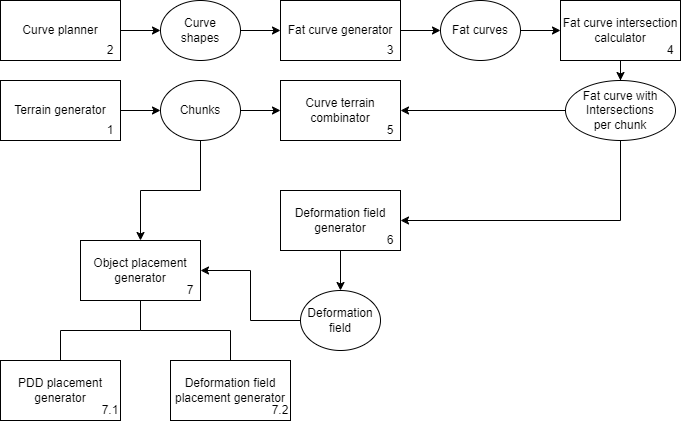

The diagram above was exported from draw.io. Its source (the exported page's mxGraphModel, read from the mxfile embedded in the PNG):
<mxGraphModel dx="1674" dy="738" grid="1" gridSize="10" guides="1" tooltips="1" connect="1" arrows="1" fold="1" page="1" pageScale="1" pageWidth="827" pageHeight="1169" math="0" shadow="0">
  <root>
    <mxCell id="0" />
    <mxCell id="1" parent="0" />
    <mxCell id="pewLKGJB8y08FkIHQ73r-23" style="edgeStyle=orthogonalEdgeStyle;rounded=0;orthogonalLoop=1;jettySize=auto;html=1;" parent="1" source="pewLKGJB8y08FkIHQ73r-1" target="pewLKGJB8y08FkIHQ73r-21" edge="1">
      <mxGeometry relative="1" as="geometry" />
    </mxCell>
    <mxCell id="pewLKGJB8y08FkIHQ73r-1" value="Terrain generator" style="rounded=0;whiteSpace=wrap;html=1;" parent="1" vertex="1">
      <mxGeometry x="40" y="120" width="120" height="60" as="geometry" />
    </mxCell>
    <mxCell id="pewLKGJB8y08FkIHQ73r-25" style="edgeStyle=orthogonalEdgeStyle;rounded=0;orthogonalLoop=1;jettySize=auto;html=1;" parent="1" source="pewLKGJB8y08FkIHQ73r-2" target="pewLKGJB8y08FkIHQ73r-18" edge="1">
      <mxGeometry relative="1" as="geometry" />
    </mxCell>
    <mxCell id="pewLKGJB8y08FkIHQ73r-2" value="Curve planner" style="rounded=0;whiteSpace=wrap;html=1;" parent="1" vertex="1">
      <mxGeometry x="40" y="40" width="120" height="60" as="geometry" />
    </mxCell>
    <mxCell id="pewLKGJB8y08FkIHQ73r-3" value="PDD placement&lt;div&gt;generator&lt;/div&gt;" style="rounded=0;whiteSpace=wrap;html=1;" parent="1" vertex="1">
      <mxGeometry x="40" y="400" width="120" height="60" as="geometry" />
    </mxCell>
    <mxCell id="pewLKGJB8y08FkIHQ73r-40" style="edgeStyle=orthogonalEdgeStyle;rounded=0;orthogonalLoop=1;jettySize=auto;html=1;" parent="1" source="pewLKGJB8y08FkIHQ73r-4" target="pewLKGJB8y08FkIHQ73r-22" edge="1">
      <mxGeometry relative="1" as="geometry" />
    </mxCell>
    <mxCell id="pewLKGJB8y08FkIHQ73r-4" value="Deformation field&lt;div&gt;generator&lt;/div&gt;" style="rounded=0;whiteSpace=wrap;html=1;" parent="1" vertex="1">
      <mxGeometry x="320" y="230" width="120" height="60" as="geometry" />
    </mxCell>
    <mxCell id="pewLKGJB8y08FkIHQ73r-35" style="edgeStyle=orthogonalEdgeStyle;rounded=0;orthogonalLoop=1;jettySize=auto;html=1;" parent="1" source="pewLKGJB8y08FkIHQ73r-5" target="pewLKGJB8y08FkIHQ73r-26" edge="1">
      <mxGeometry relative="1" as="geometry" />
    </mxCell>
    <mxCell id="pewLKGJB8y08FkIHQ73r-5" value="Fat curve&amp;nbsp;&lt;span style=&quot;background-color: initial;&quot;&gt;intersection calculator&lt;/span&gt;" style="rounded=0;whiteSpace=wrap;html=1;" parent="1" vertex="1">
      <mxGeometry x="600" y="40" width="120" height="60" as="geometry" />
    </mxCell>
    <mxCell id="pewLKGJB8y08FkIHQ73r-6" value="Curve terrain combinator" style="rounded=0;whiteSpace=wrap;html=1;" parent="1" vertex="1">
      <mxGeometry x="320" y="120" width="120" height="60" as="geometry" />
    </mxCell>
    <mxCell id="pewLKGJB8y08FkIHQ73r-33" style="edgeStyle=orthogonalEdgeStyle;rounded=0;orthogonalLoop=1;jettySize=auto;html=1;" parent="1" source="pewLKGJB8y08FkIHQ73r-7" target="pewLKGJB8y08FkIHQ73r-32" edge="1">
      <mxGeometry relative="1" as="geometry" />
    </mxCell>
    <mxCell id="pewLKGJB8y08FkIHQ73r-7" value="Fat curve generator" style="rounded=0;whiteSpace=wrap;html=1;" parent="1" vertex="1">
      <mxGeometry x="320" y="40" width="120" height="60" as="geometry" />
    </mxCell>
    <mxCell id="pewLKGJB8y08FkIHQ73r-8" value="Deformation field&lt;div&gt;placement generator&lt;/div&gt;" style="rounded=0;whiteSpace=wrap;html=1;" parent="1" vertex="1">
      <mxGeometry x="210" y="400" width="120" height="60" as="geometry" />
    </mxCell>
    <mxCell id="pewLKGJB8y08FkIHQ73r-43" style="edgeStyle=orthogonalEdgeStyle;rounded=0;orthogonalLoop=1;jettySize=auto;html=1;endArrow=none;endFill=0;" parent="1" source="pewLKGJB8y08FkIHQ73r-9" target="pewLKGJB8y08FkIHQ73r-3" edge="1">
      <mxGeometry relative="1" as="geometry" />
    </mxCell>
    <mxCell id="pewLKGJB8y08FkIHQ73r-44" style="edgeStyle=orthogonalEdgeStyle;rounded=0;orthogonalLoop=1;jettySize=auto;html=1;endArrow=none;endFill=0;" parent="1" source="pewLKGJB8y08FkIHQ73r-9" target="pewLKGJB8y08FkIHQ73r-8" edge="1">
      <mxGeometry relative="1" as="geometry" />
    </mxCell>
    <mxCell id="pewLKGJB8y08FkIHQ73r-9" value="Object placement&lt;div&gt;generator&lt;/div&gt;" style="rounded=0;whiteSpace=wrap;html=1;" parent="1" vertex="1">
      <mxGeometry x="120" y="280" width="120" height="60" as="geometry" />
    </mxCell>
    <mxCell id="pewLKGJB8y08FkIHQ73r-27" style="edgeStyle=orthogonalEdgeStyle;rounded=0;orthogonalLoop=1;jettySize=auto;html=1;" parent="1" source="pewLKGJB8y08FkIHQ73r-18" target="pewLKGJB8y08FkIHQ73r-7" edge="1">
      <mxGeometry relative="1" as="geometry" />
    </mxCell>
    <mxCell id="pewLKGJB8y08FkIHQ73r-18" value="Curve&lt;div&gt;shapes&lt;/div&gt;" style="ellipse;whiteSpace=wrap;html=1;" parent="1" vertex="1">
      <mxGeometry x="200" y="40" width="80" height="60" as="geometry" />
    </mxCell>
    <mxCell id="pewLKGJB8y08FkIHQ73r-24" style="edgeStyle=orthogonalEdgeStyle;rounded=0;orthogonalLoop=1;jettySize=auto;html=1;" parent="1" source="pewLKGJB8y08FkIHQ73r-21" target="pewLKGJB8y08FkIHQ73r-6" edge="1">
      <mxGeometry relative="1" as="geometry" />
    </mxCell>
    <mxCell id="pewLKGJB8y08FkIHQ73r-41" style="edgeStyle=orthogonalEdgeStyle;rounded=0;orthogonalLoop=1;jettySize=auto;html=1;" parent="1" source="pewLKGJB8y08FkIHQ73r-21" target="pewLKGJB8y08FkIHQ73r-9" edge="1">
      <mxGeometry relative="1" as="geometry" />
    </mxCell>
    <mxCell id="pewLKGJB8y08FkIHQ73r-21" value="Chunks" style="ellipse;whiteSpace=wrap;html=1;" parent="1" vertex="1">
      <mxGeometry x="200" y="120" width="80" height="60" as="geometry" />
    </mxCell>
    <mxCell id="pewLKGJB8y08FkIHQ73r-42" style="edgeStyle=orthogonalEdgeStyle;rounded=0;orthogonalLoop=1;jettySize=auto;html=1;" parent="1" source="pewLKGJB8y08FkIHQ73r-22" target="pewLKGJB8y08FkIHQ73r-9" edge="1">
      <mxGeometry relative="1" as="geometry" />
    </mxCell>
    <mxCell id="pewLKGJB8y08FkIHQ73r-22" value="Deformation&lt;div&gt;field&lt;/div&gt;" style="ellipse;whiteSpace=wrap;html=1;" parent="1" vertex="1">
      <mxGeometry x="340" y="330" width="80" height="60" as="geometry" />
    </mxCell>
    <mxCell id="pewLKGJB8y08FkIHQ73r-36" style="edgeStyle=orthogonalEdgeStyle;rounded=0;orthogonalLoop=1;jettySize=auto;html=1;" parent="1" source="pewLKGJB8y08FkIHQ73r-26" target="pewLKGJB8y08FkIHQ73r-6" edge="1">
      <mxGeometry relative="1" as="geometry" />
    </mxCell>
    <mxCell id="pewLKGJB8y08FkIHQ73r-38" style="edgeStyle=orthogonalEdgeStyle;rounded=0;orthogonalLoop=1;jettySize=auto;html=1;" parent="1" source="pewLKGJB8y08FkIHQ73r-26" target="pewLKGJB8y08FkIHQ73r-4" edge="1">
      <mxGeometry relative="1" as="geometry">
        <Array as="points">
          <mxPoint x="660" y="260" />
        </Array>
      </mxGeometry>
    </mxCell>
    <mxCell id="pewLKGJB8y08FkIHQ73r-26" value="&lt;div&gt;Fat curve&amp;nbsp;&lt;span style=&quot;background-color: initial;&quot;&gt;with&lt;/span&gt;&lt;/div&gt;Intersections&lt;div&gt;per chunk&lt;/div&gt;" style="ellipse;whiteSpace=wrap;html=1;" parent="1" vertex="1">
      <mxGeometry x="605" y="120" width="110" height="60" as="geometry" />
    </mxCell>
    <mxCell id="pewLKGJB8y08FkIHQ73r-34" style="edgeStyle=orthogonalEdgeStyle;rounded=0;orthogonalLoop=1;jettySize=auto;html=1;" parent="1" source="pewLKGJB8y08FkIHQ73r-32" target="pewLKGJB8y08FkIHQ73r-5" edge="1">
      <mxGeometry relative="1" as="geometry" />
    </mxCell>
    <mxCell id="pewLKGJB8y08FkIHQ73r-32" value="Fat curves" style="ellipse;whiteSpace=wrap;html=1;" parent="1" vertex="1">
      <mxGeometry x="480" y="40" width="80" height="60" as="geometry" />
    </mxCell>
    <mxCell id="1paZTPI60B_eahEaggcc-1" value="1" style="text;html=1;align=center;verticalAlign=middle;whiteSpace=wrap;rounded=0;" parent="1" vertex="1">
      <mxGeometry x="140" y="160" width="20" height="20" as="geometry" />
    </mxCell>
    <mxCell id="1paZTPI60B_eahEaggcc-2" value="2&lt;span style=&quot;color: rgba(0, 0, 0, 0); font-family: monospace; font-size: 0px; text-align: start; text-wrap: nowrap;&quot;&gt;%3CmxGraphModel%3E%3Croot%3E%3CmxCell%20id%3D%220%22%2F%3E%3CmxCell%20id%3D%221%22%20parent%3D%220%22%2F%3E%3CmxCell%20id%3D%222%22%20value%3D%221%22%20style%3D%22text%3Bhtml%3D1%3Balign%3Dcenter%3BverticalAlign%3Dmiddle%3BwhiteSpace%3Dwrap%3Brounded%3D0%3B%22%20vertex%3D%221%22%20parent%3D%221%22%3E%3CmxGeometry%20x%3D%22140%22%20y%3D%22160%22%20width%3D%2220%22%20height%3D%2220%22%20as%3D%22geometry%22%2F%3E%3C%2FmxCell%3E%3C%2Froot%3E%3C%2FmxGraphModel%3E&lt;/span&gt;" style="text;html=1;align=center;verticalAlign=middle;whiteSpace=wrap;rounded=0;" parent="1" vertex="1">
      <mxGeometry x="140" y="80" width="20" height="20" as="geometry" />
    </mxCell>
    <mxCell id="1paZTPI60B_eahEaggcc-3" value="3" style="text;html=1;align=center;verticalAlign=middle;whiteSpace=wrap;rounded=0;" parent="1" vertex="1">
      <mxGeometry x="420" y="80" width="20" height="20" as="geometry" />
    </mxCell>
    <mxCell id="1paZTPI60B_eahEaggcc-4" value="4" style="text;html=1;align=center;verticalAlign=middle;whiteSpace=wrap;rounded=0;" parent="1" vertex="1">
      <mxGeometry x="700" y="80" width="20" height="20" as="geometry" />
    </mxCell>
    <mxCell id="1paZTPI60B_eahEaggcc-5" value="5" style="text;html=1;align=center;verticalAlign=middle;whiteSpace=wrap;rounded=0;" parent="1" vertex="1">
      <mxGeometry x="420" y="160" width="20" height="20" as="geometry" />
    </mxCell>
    <mxCell id="1paZTPI60B_eahEaggcc-6" value="6" style="text;html=1;align=center;verticalAlign=middle;whiteSpace=wrap;rounded=0;" parent="1" vertex="1">
      <mxGeometry x="420" y="270" width="20" height="20" as="geometry" />
    </mxCell>
    <mxCell id="1paZTPI60B_eahEaggcc-7" value="7" style="text;html=1;align=center;verticalAlign=middle;whiteSpace=wrap;rounded=0;" parent="1" vertex="1">
      <mxGeometry x="220" y="320" width="20" height="20" as="geometry" />
    </mxCell>
    <mxCell id="1paZTPI60B_eahEaggcc-8" value="7.2" style="text;html=1;align=center;verticalAlign=middle;whiteSpace=wrap;rounded=0;" parent="1" vertex="1">
      <mxGeometry x="310" y="440" width="20" height="20" as="geometry" />
    </mxCell>
    <mxCell id="1paZTPI60B_eahEaggcc-9" value="7.1" style="text;html=1;align=center;verticalAlign=middle;whiteSpace=wrap;rounded=0;" parent="1" vertex="1">
      <mxGeometry x="140" y="440" width="20" height="20" as="geometry" />
    </mxCell>
  </root>
</mxGraphModel>